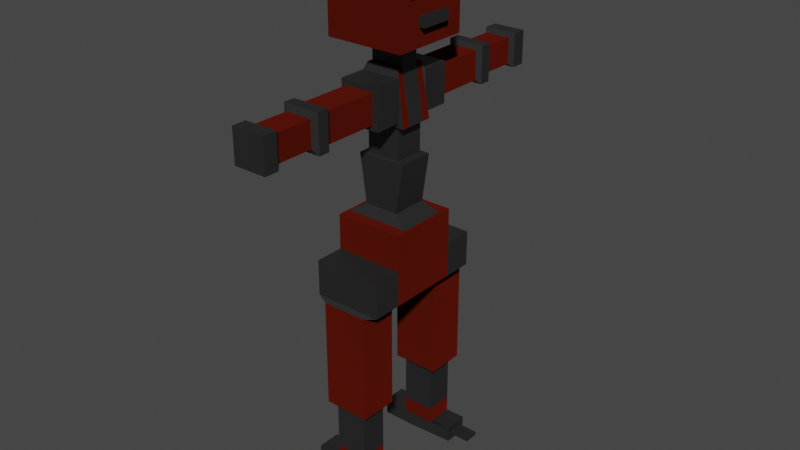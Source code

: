 # Source: robot.blend  (saved by Blender 3.4.6; exported with 4.5.12 LTS)
import bpy
from mathutils import Matrix  # noqa: F401  (used for matrix-valued properties, if any)

bpy.ops.wm.read_factory_settings(use_empty=True)
scene = bpy.context.scene
scene.name = 'Scene'

# ---- collections
col_collection = bpy.data.collections.new('Collection'); scene.collection.children.link(col_collection)

# ---- images (referenced by path relative to the original .blend; pixels are not part of the script)
import os
ASSET_DIR = os.environ.get("B2B_ASSET_DIR", "")  # directory of the original .blend (textures are referenced by path, not embedded)
HERE = os.path.dirname(os.path.abspath(__file__))  # packed textures are extracted next to this script under _unpacked/

def load_image(name, relpath, width, height, colorspace="sRGB"):
    """Load a texture the original file referenced (path relative to the .blend, or extracted next to this script)."""
    p = next((c for c in (os.path.join(HERE, relpath), os.path.join(ASSET_DIR, relpath)) if relpath and os.path.exists(c)), "")
    if p:
        img = bpy.data.images.load(p, check_existing=True)
        img.name = name
    else:  # same state as the original file: an image datablock whose file is absent (Cycles renders it pink)
        img = bpy.data.images.new(name, width, height)
        img.source = "FILE"
        img.filepath = "//" + (relpath or name)
    img.colorspace_settings.name = colorspace
    return img
img_tex_r = load_image('tex_r', 'tex_r.png', 1024, 1024, 'sRGB')

# ---- materials (node trees are filled in below, after node groups)
mat_material_001 = bpy.data.materials.new('Material.001')
mat_material_002 = bpy.data.materials.new('Material.002')

# ---- material node trees
mat_material_001.use_nodes = True; mat_material_001.node_tree.nodes.clear()
_N = mat_material_001.node_tree.nodes; _L = mat_material_001.node_tree.links
n0 = _N.new('ShaderNodeBsdfPrincipled'); n0.name = 'Principled BSDF'; n0.location = (10, 300)
n0.distribution = 'GGX'
n0.subsurface_method = 'RANDOM_WALK_SKIN'
n0.inputs[0].default_value = (0.0188, 0.0188, 0.0188, 1.0)
n0.inputs[3].default_value = 1.45
n0.inputs[27].default_value = (0.0, 0.0, 0.0, 1.0)
n0.inputs[28].default_value = 1.0
n1 = _N.new('ShaderNodeOutputMaterial'); n1.name = 'Material Output'; n1.location = (300, 300)
n2 = _N.new('ShaderNodeTexImage'); n2.name = 'Image Texture'; n2.location = (-283, 47)
n2.image = img_tex_r
_L.new(n0.outputs[0], n1.inputs[0])
n1.is_active_output = True
mat_material_002.use_nodes = True; mat_material_002.node_tree.nodes.clear()
_N = mat_material_002.node_tree.nodes; _L = mat_material_002.node_tree.links
n0 = _N.new('ShaderNodeOutputMaterial'); n0.name = 'Material Output'; n0.location = (300, 300)
n1 = _N.new('ShaderNodeTexImage'); n1.name = 'Image Texture'; n1.location = (-229, 489)
n1.image = img_tex_r
n2 = _N.new('ShaderNodeBump'); n2.name = 'Bump'; n2.location = (-147, 152)
n2.width = 100
n2.invert = True
n2.inputs[0].default_value = 0.15
n2.inputs[1].default_value = 21.8
n2.inputs[2].default_value = 1.0
n3 = _N.new('ShaderNodeBsdfDiffuse'); n3.name = 'Diffuse BSDF'; n3.location = (70, 238)
n3.inputs[0].default_value = (0.06477, 0.0055, 0.002093, 1.0)
n3.inputs[1].default_value = 1.0
_L.new(n2.outputs[0], n3.inputs[2])
_L.new(n3.outputs[0], n0.inputs[0])
n0.is_active_output = True

# ---- world
world_world = bpy.data.worlds.new('World'); scene.world = world_world
world_world.use_nodes = True; world_world.node_tree.nodes.clear()
_N = world_world.node_tree.nodes; _L = world_world.node_tree.links
n0 = _N.new('ShaderNodeOutputWorld'); n0.name = 'World Output'; n0.location = (300, 300)
n1 = _N.new('ShaderNodeBackground'); n1.name = 'Background'; n1.location = (10, 300)
n1.inputs[0].default_value = (0.05088, 0.05088, 0.05088, 1.0)
_L.new(n1.outputs[0], n0.inputs[0])
n0.is_active_output = True
world_world.color = (0.05088, 0.05088, 0.05088)
world_world.use_sun_shadow = False
world_world.sun_shadow_jitter_overblur = 0.0

# ---- meshes
me_cube = bpy.data.meshes.new('Cube')
me_cube.from_pydata([(0.8073, -1.0, 13.44), (0.8073, -1.0, 11.83), (-0.8073, -1.0, 13.44), (-0.8073, -1.0, 11.83), (-0.6745, -0.8605, 13.74), (-1.0, -1.0, 11.63), (1.0, -1.0, 11.63), (0.6745, -0.8605, 13.74), (-0.8073, -2.529, 11.83), (-0.8073, -2.529, 13.44), (0.8073, -2.529, 13.44), (0.8073, -2.529, 11.83), (-1.0, -9.249e-10, 11.63), (0.6745, -4.883e-10, 13.74), (-0.6745, -3.719e-10, 13.74), (1.0, -1.085e-09, 11.63), (-0.5854, -2.529, 12.05), (-0.5854, -2.529, 13.22), (0.5854, -2.529, 13.22), (0.5854, -2.529, 12.05), (-0.5854, -5.522, 12.05), (-0.5854, -5.522, 13.22), (0.5854, -5.522, 13.22), (0.5854, -5.522, 12.05), (-0.7553, -5.748, 11.88), (-0.7553, -5.748, 13.39), (0.7553, -5.748, 13.39), (0.7553, -5.748, 11.88), (-0.7553, -6.385, 11.88), (-0.7553, -6.385, 13.39), (0.7553, -6.385, 13.39), (0.7553, -6.385, 11.88), (-0.5269, -6.554, 12.11), (-0.5269, -6.554, 13.16), (0.5269, -6.554, 13.16), (0.5269, -6.554, 12.11), (-0.5269, -8.559, 12.11), (-0.5269, -8.559, 13.16), (0.5269, -8.559, 13.16), (0.5269, -8.559, 12.11), (-0.6812, -8.815, 11.95), (-0.6812, -8.815, 13.31), (0.6812, -8.815, 13.31), (0.6812, -8.815, 11.95), (-0.6812, -9.613, 11.95), (-0.6812, -9.613, 13.31), (0.6812, -9.613, 13.31), (0.6812, -9.613, 11.95), (-0.6853, -6.484e-10, 11.59), (-0.6853, -0.8426, 11.59), (0.6853, -0.8426, 11.59), (0.6853, -7.648e-10, 11.59), (-0.6853, -8.376e-10, 10.33), (-0.6853, -0.8426, 10.33), (0.6853, -0.8426, 10.33), (0.6853, -8.958e-10, 10.33), (-0.9956, -7.211e-10, 10.28), (-0.9956, -1.033, 10.28), (0.9956, -1.033, 10.28), (0.9956, -8.376e-10, 10.28), (-0.7121, 9.377e-11, 8.302), (-0.7121, -1.033, 8.302), (0.6963, -1.033, 8.302), (0.6963, 9.377e-11, 8.302), (-1.332, 3.266e-10, 7.907), (-1.332, -1.355, 7.907), (1.317, -1.355, 7.907), (1.317, 2.186e-08, 7.907), (-1.418, 9.377e-11, 7.907), (-1.418, -2.029, 7.907), (1.403, -2.029, 7.907), (1.403, 2.442e-08, 7.907), (-1.418, 4.27e-08, 5.029), (1.403, 3.153e-08, 5.029), (-1.418, -2.029, 6.468), (1.403, -2.029, 6.468), (1.403, 3.455e-08, 6.468), (-1.418, 3.266e-10, 6.468), (-1.418, -3.685, 5.029), (-1.418, -3.685, 6.468), (1.403, -3.685, 6.468), (-1.418, -2.029, 5.029), (1.403, -2.029, 5.029), (1.403, -3.685, 5.029), (-0.9605, -1.774, 4.919), (0.9447, -1.774, 4.919), (-0.9605, -3.94, 4.919), (0.9447, -3.94, 4.919), (-0.6652, -2.07, 0.4582), (0.6494, -2.07, 0.4582), (-0.6652, -3.645, 0.4582), (0.6494, -3.645, 0.4582), (-0.9605, -1.774, 0.4582), (0.9447, -1.774, 0.4582), (-0.9605, -3.94, 0.4582), (0.9447, -3.94, 0.4582), (-0.6652, -2.07, -1.633), (0.6494, -2.07, -1.633), (-0.6652, -3.645, -1.633), (0.6494, -3.645, -1.633), (-0.5501, -2.185, -2.296), (1.479, -2.591, -2.565), (-0.5501, -3.53, -2.296), (1.479, -3.397, -2.565), (-0.6652, -2.07, -2.296), (0.6494, -2.07, -2.296), (-0.6652, -3.645, -2.296), (0.6494, -3.645, -2.296), (-0.5501, -2.185, -2.986), (1.479, -2.591, -2.716), (-0.5501, -3.53, -2.986), (1.479, -3.397, -2.716), (1.479, -2.321, -2.296), (1.479, -3.667, -2.296), (1.479, -2.321, -2.986), (1.479, -3.667, -2.986), (1.479, -2.56, -2.535), (1.479, -3.428, -2.535), (1.479, -2.56, -2.747), (1.479, -3.428, -2.747), (2.301, -2.591, -2.565), (2.301, -3.397, -2.565), (2.301, -2.591, -2.716), (2.301, -3.397, -2.716), (-1.786, -3.53, -2.296), (-1.786, -2.185, -2.296), (-1.786, -3.53, -2.986), (-1.786, -2.185, -2.986), (-1.0, -0.5, 11.63), (0.6745, -0.5232, 13.74), (-0.6745, -0.5232, 13.74), (1.0, -0.5, 11.63), (-0.6853, -0.4213, 11.59), (0.6853, -0.4213, 11.59), (-0.6853, -0.4213, 10.33), (0.6853, -0.4213, 10.33), (-0.7121, -0.5167, 8.302), (-0.9956, -0.5167, 10.28), (0.9956, -0.5167, 10.28), (-1.332, -0.6777, 7.907), (0.6963, -0.5167, 8.302), (1.317, -0.6777, 7.907), (-1.418, -1.015, 7.907), (1.403, -1.015, 7.907), (-1.418, -1.015, 5.029), (1.403, -1.015, 5.029), (-1.418, -1.015, 6.468), (1.403, -1.015, 6.468), (-0.6745, -0.5232, 14.54), (-0.6745, -6.047e-10, 14.54), (0.6745, -6.047e-10, 14.54), (0.6745, -0.5232, 14.54), (-1.591, -2.198, 14.67), (-1.591, -4.883e-10, 14.67), (1.591, -4.883e-10, 14.67), (1.591, -2.198, 14.67), (-1.591, -2.198, 17.83), (-1.591, -8.376e-10, 17.83), (1.591, -8.376e-10, 17.83), (1.591, -2.198, 17.83), (1.456, -1.809, 17.04), (1.456, -0.9046, 16.66), (1.456, -0.9046, 17.04), (1.836, -0.9046, 16.66), (1.836, -0.9046, 17.04), (1.456, -0.8831, 15.39), (1.456, -0.8831, 15.77), (1.836, -0.8831, 15.39), (1.836, -0.8831, 15.77), (1.456, -4.883e-10, 15.39), (1.456, -1.07e-09, 15.77), (1.836, -4.883e-10, 15.39), (1.836, -1.07e-09, 15.77), (1.836, -1.809, 16.66), (1.456, -1.809, 16.66), (1.836, -1.809, 17.04), (1.456, -0.9116, 16.66), (1.456, -0.9116, 17.04), (1.836, -0.9116, 16.66), (1.836, -0.9116, 17.04), (0.8073, 1.0, 13.44), (0.8073, 1.0, 11.83), (-0.8073, 1.0, 13.44), (-0.8073, 1.0, 11.83), (-0.6745, 0.8605, 13.74), (-1.0, 1.0, 11.63), (1.0, 1.0, 11.63), (0.6745, 0.8605, 13.74), (-0.8073, 2.529, 11.83), (-0.8073, 2.529, 13.44), (0.8073, 2.529, 13.44), (0.8073, 2.529, 11.83), (-0.5854, 2.529, 12.05), (-0.5854, 2.529, 13.22), (0.5854, 2.529, 13.22), (0.5854, 2.529, 12.05), (-0.5854, 5.522, 12.05), (-0.5854, 5.522, 13.22), (0.5854, 5.522, 13.22), (0.5854, 5.522, 12.05), (-0.7553, 5.748, 11.88), (-0.7553, 5.748, 13.39), (0.7553, 5.748, 13.39), (0.7553, 5.748, 11.88), (-0.7553, 6.385, 11.88), (-0.7553, 6.385, 13.39), (0.7553, 6.385, 13.39), (0.7553, 6.385, 11.88), (-0.5269, 6.554, 12.11), (-0.5269, 6.554, 13.16), (0.5269, 6.554, 13.16), (0.5269, 6.554, 12.11), (-0.5269, 8.559, 12.11), (-0.5269, 8.559, 13.16), (0.5269, 8.559, 13.16), (0.5269, 8.559, 12.11), (-0.6812, 8.815, 11.95), (-0.6812, 8.815, 13.31), (0.6812, 8.815, 13.31), (0.6812, 8.815, 11.95), (-0.6812, 9.613, 11.95), (-0.6812, 9.613, 13.31), (0.6812, 9.613, 13.31), (0.6812, 9.613, 11.95), (-0.6853, 0.8426, 11.59), (0.6853, 0.8426, 11.59), (-0.6853, 0.8426, 10.33), (0.6853, 0.8426, 10.33), (-0.9956, 1.033, 10.28), (0.9956, 1.033, 10.28), (-0.7121, 1.033, 8.302), (0.6963, 1.033, 8.302), (-1.332, 1.355, 7.907), (1.317, 1.355, 7.907), (-1.418, 2.029, 7.907), (1.403, 2.029, 7.907), (-1.418, 2.029, 6.468), (1.403, 2.029, 6.468), (-1.418, 3.685, 5.029), (-1.418, 3.685, 6.468), (1.403, 3.685, 6.468), (-1.418, 2.029, 5.029), (1.403, 2.029, 5.029), (1.403, 3.685, 5.029), (-0.9605, 1.774, 4.919), (0.9447, 1.774, 4.919), (-0.9605, 3.94, 4.919), (0.9447, 3.94, 4.919), (-0.6652, 2.07, 0.4582), (0.6494, 2.07, 0.4582), (-0.6652, 3.645, 0.4582), (0.6494, 3.645, 0.4582), (-0.9605, 1.774, 0.4582), (0.9447, 1.774, 0.4582), (-0.9605, 3.94, 0.4582), (0.9447, 3.94, 0.4582), (-0.6652, 2.07, -1.633), (0.6494, 2.07, -1.633), (-0.6652, 3.645, -1.633), (0.6494, 3.645, -1.633), (-0.5501, 2.185, -2.296), (1.479, 2.591, -2.565), (-0.5501, 3.53, -2.296), (1.479, 3.397, -2.565), (-0.6652, 2.07, -2.296), (0.6494, 2.07, -2.296), (-0.6652, 3.645, -2.296), (0.6494, 3.645, -2.296), (-0.5501, 2.185, -2.986), (1.479, 2.591, -2.716), (-0.5501, 3.53, -2.986), (1.479, 3.397, -2.716), (1.479, 2.321, -2.296), (1.479, 3.667, -2.296), (1.479, 2.321, -2.986), (1.479, 3.667, -2.986), (1.479, 2.56, -2.535), (1.479, 3.428, -2.535), (1.479, 2.56, -2.747), (1.479, 3.428, -2.747), (2.301, 2.591, -2.565), (2.301, 3.397, -2.565), (2.301, 2.591, -2.716), (2.301, 3.397, -2.716), (-1.786, 3.53, -2.296), (-1.786, 2.185, -2.296), (-1.786, 3.53, -2.986), (-1.786, 2.185, -2.986), (-1.0, 0.5, 11.63), (0.6745, 0.5232, 13.74), (-0.6745, 0.5232, 13.74), (1.0, 0.5, 11.63), (-0.6853, 0.4213, 11.59), (0.6853, 0.4213, 11.59), (-0.6853, 0.4213, 10.33), (0.6853, 0.4213, 10.33), (-0.7121, 0.5167, 8.302), (-0.9956, 0.5167, 10.28), (0.9956, 0.5167, 10.28), (-1.332, 0.6777, 7.907), (0.6963, 0.5167, 8.302), (1.317, 0.6777, 7.907), (-1.418, 1.015, 7.907), (1.403, 1.015, 7.907), (-1.418, 1.015, 5.029), (1.403, 1.015, 5.029), (-1.418, 1.015, 6.468), (1.403, 1.015, 6.468), (-0.6745, 0.5232, 14.54), (0.6745, 0.5232, 14.54), (-1.591, 2.198, 14.67), (1.591, 2.198, 14.67), (-1.591, 2.198, 17.83), (1.591, 2.198, 17.83), (1.456, 1.809, 17.04), (1.456, 0.9046, 16.66), (1.456, 0.9046, 17.04), (1.836, 0.9046, 16.66), (1.836, 0.9046, 17.04), (1.456, 0.8831, 15.39), (1.456, 0.8831, 15.77), (1.836, 0.8831, 15.39), (1.836, 0.8831, 15.77), (1.836, 1.809, 16.66), (1.456, 1.809, 16.66), (1.836, 1.809, 17.04), (1.456, 0.9116, 16.66), (1.456, 0.9116, 17.04), (1.836, 0.9116, 16.66), (1.836, 0.9116, 17.04)], [], [(129, 130, 4, 7), (3, 1, 11, 8), (131, 6, 50, 133), (131, 129, 7, 6), (3, 2, 4, 5), (0, 1, 6, 7), (2, 0, 7, 4), (1, 3, 5, 6), (8, 11, 19, 16), (1, 0, 10, 11), (0, 2, 9, 10), (2, 3, 8, 9), (128, 130, 14, 12), (18, 17, 21, 22), (11, 10, 18, 19), (10, 9, 17, 18), (9, 8, 16, 17), (22, 21, 25, 26), (17, 16, 20, 21), (16, 19, 23, 20), (19, 18, 22, 23), (24, 27, 31, 28), (21, 20, 24, 25), (20, 23, 27, 24), (23, 22, 26, 27), (31, 30, 34, 35), (27, 26, 30, 31), (26, 25, 29, 30), (25, 24, 28, 29), (34, 33, 37, 38), (30, 29, 33, 34), (29, 28, 32, 33), (28, 31, 35, 32), (38, 37, 41, 42), (33, 32, 36, 37), (32, 35, 39, 36), (35, 34, 38, 39), (40, 43, 47, 44), (37, 36, 40, 41), (36, 39, 43, 40), (39, 38, 42, 43), (47, 46, 45, 44), (43, 42, 46, 47), (42, 41, 45, 46), (41, 40, 44, 45), (50, 49, 53, 54), (128, 12, 48, 132), (6, 5, 49, 50), (135, 54, 58, 138), (133, 50, 54, 135), (132, 48, 52, 134), (138, 58, 62, 140), (134, 52, 56, 137), (54, 53, 57, 58), (62, 61, 65, 66), (137, 56, 60, 136), (58, 57, 61, 62), (66, 65, 69, 70), (140, 62, 66, 141), (136, 60, 64, 139), (141, 66, 70, 143), (139, 64, 68, 142), (144, 145, 82, 81), (147, 75, 82, 145), (146, 77, 72, 144), (142, 68, 77, 146), (143, 70, 75, 147), (70, 69, 74, 75), (80, 79, 78, 83), (82, 75, 80, 83), (74, 81, 78, 79), (75, 74, 79, 80), (78, 81, 84, 86), (86, 84, 92, 94), (83, 78, 86, 87), (82, 83, 87, 85), (81, 82, 85, 84), (90, 88, 96, 98), (87, 86, 94, 95), (85, 87, 95, 93), (84, 85, 93, 92), (89, 88, 92, 93), (90, 91, 95, 94), (91, 89, 93, 95), (88, 90, 94, 92), (97, 99, 107, 105), (91, 90, 98, 99), (89, 91, 99, 97), (88, 89, 97, 96), (103, 111, 123, 121), (96, 97, 105, 104), (98, 96, 104, 106), (99, 98, 106, 107), (112, 100, 104, 105), (102, 113, 107, 106), (113, 112, 105, 107), (100, 102, 106, 104), (108, 114, 115, 110), (100, 112, 114, 108), (102, 100, 125, 124), (113, 102, 110, 115), (117, 116, 112, 113), (118, 119, 115, 114), (119, 117, 113, 115), (116, 118, 114, 112), (103, 101, 116, 117), (109, 111, 119, 118), (111, 103, 117, 119), (101, 109, 118, 116), (120, 121, 123, 122), (101, 103, 121, 120), (109, 101, 120, 122), (111, 109, 122, 123), (124, 125, 127, 126), (100, 108, 127, 125), (110, 102, 124, 126), (108, 110, 126, 127), (71, 143, 147, 76), (69, 142, 146, 74), (74, 146, 144, 81), (76, 147, 145, 73), (72, 73, 145, 144), (65, 139, 142, 69), (67, 141, 143, 71), (61, 136, 139, 65), (63, 140, 141, 67), (57, 137, 136, 61), (53, 134, 137, 57), (59, 138, 140, 63), (49, 132, 134, 53), (51, 133, 135, 55), (55, 135, 138, 59), (5, 128, 132, 49), (5, 4, 130, 128), (15, 13, 129, 131), (15, 131, 133, 51), (130, 129, 151, 148), (148, 151, 155, 152), (14, 130, 148, 149), (129, 13, 150, 151), (152, 155, 159, 156), (151, 150, 154, 155), (149, 148, 152, 153), (158, 157, 156, 159), (155, 154, 158, 159), (153, 152, 156, 157), (163, 164, 175, 173), (173, 175, 160, 174), (161, 163, 173, 174), (164, 162, 160, 175), (174, 160, 162, 161), (171, 172, 168, 167), (167, 168, 166, 165), (169, 171, 167, 165), (172, 170, 166, 168), (165, 166, 170, 169), (178, 179, 177, 176), (289, 187, 184, 290), (183, 188, 191, 181), (291, 293, 225, 186), (291, 186, 187, 289), (183, 185, 184, 182), (180, 187, 186, 181), (182, 184, 187, 180), (181, 186, 185, 183), (188, 192, 195, 191), (181, 191, 190, 180), (180, 190, 189, 182), (182, 189, 188, 183), (288, 12, 14, 290), (194, 198, 197, 193), (191, 195, 194, 190), (190, 194, 193, 189), (189, 193, 192, 188), (198, 202, 201, 197), (193, 197, 196, 192), (192, 196, 199, 195), (195, 199, 198, 194), (200, 204, 207, 203), (197, 201, 200, 196), (196, 200, 203, 199), (199, 203, 202, 198), (207, 211, 210, 206), (203, 207, 206, 202), (202, 206, 205, 201), (201, 205, 204, 200), (210, 214, 213, 209), (206, 210, 209, 205), (205, 209, 208, 204), (204, 208, 211, 207), (214, 218, 217, 213), (209, 213, 212, 208), (208, 212, 215, 211), (211, 215, 214, 210), (216, 220, 223, 219), (213, 217, 216, 212), (212, 216, 219, 215), (215, 219, 218, 214), (223, 220, 221, 222), (219, 223, 222, 218), (218, 222, 221, 217), (217, 221, 220, 216), (225, 227, 226, 224), (288, 292, 48, 12), (186, 225, 224, 185), (295, 298, 229, 227), (293, 295, 227, 225), (292, 294, 52, 48), (298, 300, 231, 229), (294, 297, 56, 52), (227, 229, 228, 226), (231, 233, 232, 230), (297, 296, 60, 56), (229, 231, 230, 228), (233, 235, 234, 232), (300, 301, 233, 231), (296, 299, 64, 60), (301, 303, 235, 233), (299, 302, 68, 64), (304, 241, 242, 305), (307, 305, 242, 237), (306, 304, 72, 77), (302, 306, 77, 68), (303, 307, 237, 235), (235, 237, 236, 234), (240, 243, 238, 239), (242, 243, 240, 237), (236, 239, 238, 241), (237, 240, 239, 236), (238, 246, 244, 241), (246, 254, 252, 244), (243, 247, 246, 238), (242, 245, 247, 243), (241, 244, 245, 242), (250, 258, 256, 248), (247, 255, 254, 246), (245, 253, 255, 247), (244, 252, 253, 245), (249, 253, 252, 248), (250, 254, 255, 251), (251, 255, 253, 249), (248, 252, 254, 250), (257, 265, 267, 259), (251, 259, 258, 250), (249, 257, 259, 251), (248, 256, 257, 249), (263, 281, 283, 271), (256, 264, 265, 257), (258, 266, 264, 256), (259, 267, 266, 258), (272, 265, 264, 260), (262, 266, 267, 273), (273, 267, 265, 272), (260, 264, 266, 262), (268, 270, 275, 274), (260, 268, 274, 272), (262, 284, 285, 260), (273, 275, 270, 262), (277, 273, 272, 276), (278, 274, 275, 279), (279, 275, 273, 277), (276, 272, 274, 278), (263, 277, 276, 261), (269, 278, 279, 271), (271, 279, 277, 263), (261, 276, 278, 269), (280, 282, 283, 281), (261, 280, 281, 263), (269, 282, 280, 261), (271, 283, 282, 269), (284, 286, 287, 285), (260, 285, 287, 268), (270, 286, 284, 262), (268, 287, 286, 270), (71, 76, 307, 303), (234, 236, 306, 302), (236, 241, 304, 306), (76, 73, 305, 307), (72, 304, 305, 73), (232, 234, 302, 299), (67, 71, 303, 301), (230, 232, 299, 296), (63, 67, 301, 300), (228, 230, 296, 297), (226, 228, 297, 294), (59, 63, 300, 298), (224, 226, 294, 292), (51, 55, 295, 293), (55, 59, 298, 295), (185, 224, 292, 288), (185, 288, 290, 184), (15, 291, 289, 13), (15, 51, 293, 291), (290, 308, 309, 289), (308, 310, 311, 309), (14, 149, 308, 290), (289, 309, 150, 13), (310, 312, 313, 311), (309, 311, 154, 150), (149, 153, 310, 308), (158, 313, 312, 157), (311, 313, 158, 154), (153, 157, 312, 310), (317, 323, 325, 318), (323, 324, 314, 325), (315, 324, 323, 317), (318, 325, 314, 316), (324, 315, 316, 314), (171, 321, 322, 172), (321, 319, 320, 322), (169, 319, 321, 171), (172, 322, 320, 170), (319, 169, 170, 320), (328, 326, 327, 329)])
me_cube.polygons.foreach_set('material_index', [1, 0, 1, 1, 0, 0, 0, 0, 0, 0, 0, 0, 0, 1, 0, 0, 0, 0, 1, 1, 1, 0, 0, 0, 0, 0, 0, 0, 0, 1, 0, 0, 0, 0, 1, 1, 1, 0, 0, 0, 0, 0, 0, 0, 0, 0, 1, 0, 0, 0, 0, 0, 0, 0, 0, 0, 0, 1, 0, 0, 1, 1, 1, 1, 1, 1, 1, 1, 0, 0, 0, 0, 0, 1, 0, 0, 0, 0, 1, 1, 1, 1, 1, 1, 1, 1, 0, 0, 0, 0, 1, 1, 1, 0, 0, 0, 0, 0, 0, 0, 0, 0, 0, 0, 0, 0, 0, 0, 0, 0, 0, 0, 0, 0, 0, 0, 0, 1, 1, 1, 1, 1, 1, 1, 0, 0, 0, 0, 0, 0, 0, 0, 1, 1, 0, 1, 0, 1, 0, 0, 1, 1, 1, 1, 1, 1, 0, 0, 0, 0, 0, 0, 0, 0, 0, 0, 0, 1, 0, 1, 1, 0, 0, 0, 0, 0, 0, 0, 0, 0, 1, 0, 0, 0, 0, 1, 1, 1, 0, 0, 0, 0, 0, 0, 0, 0, 1, 0, 0, 0, 0, 1, 1, 1, 0, 0, 0, 0, 0, 0, 0, 0, 0, 1, 0, 0, 0, 0, 0, 0, 0, 0, 0, 0, 1, 0, 0, 1, 1, 1, 1, 1, 1, 1, 1, 0, 0, 0, 0, 0, 1, 0, 0, 0, 0, 1, 1, 1, 1, 1, 1, 1, 1, 0, 0, 0, 0, 1, 1, 1, 0, 0, 0, 0, 0, 0, 0, 0, 0, 0, 0, 0, 0, 0, 0, 0, 0, 0, 0, 0, 0, 0, 0, 0, 1, 1, 1, 1, 1, 1, 1, 0, 0, 0, 0, 0, 0, 0, 0, 1, 1, 0, 1, 0, 1, 0, 0, 1, 1, 1, 1, 1, 1, 0, 0, 0, 0, 0, 0, 0, 0, 0, 0, 0])
_uv = me_cube.uv_layers.new(name='UVMap')
_uv.uv.foreach_set('vector', [0.9849, 0.1053, 0.9849, 0.1521, 0.9732, 0.1521, 0.9732, 0.1053, 0.8592, 0.8983, 0.8592, 0.9543, 0.8062, 0.9543, 0.8062, 0.8983, 0.9383, 0.7381, 0.9383, 0.7555, 0.9274, 0.75, 0.9274, 0.7354, 0.2384, 0.3037, 0.3116, 0.3045, 0.3116, 0.3162, 0.2384, 0.3211, 0.2451, 0.06077, 0.3011, 0.06077, 0.3116, 0.06561, 0.2384, 0.06077, 0.3011, 0.3211, 0.2451, 0.3211, 0.2384, 0.3211, 0.3116, 0.3162, 0.9537, 0.7421, 0.9537, 0.6861, 0.9643, 0.6907, 0.9643, 0.7375, 0.1122, 0.5795, 0.1122, 0.6355, 0.1055, 0.6422, 0.1055, 0.5728, 0.9356, 0.1187, 0.9356, 0.1747, 0.9279, 0.167, 0.9279, 0.1264, 0.2451, 0.3211, 0.3011, 0.3211, 0.3011, 0.3741, 0.2451, 0.3741, 0.2914, 0.9056, 0.2914, 0.9616, 0.2384, 0.9616, 0.2384, 0.9056, 0.3011, 0.06077, 0.2451, 0.06077, 0.2451, 0.007728, 0.3011, 0.007728, 0.2384, 0.07811, 0.3116, 0.07731, 0.3116, 0.09546, 0.2384, 0.09546, 0.6395, 0.6706, 0.5989, 0.6706, 0.5989, 0.5668, 0.6395, 0.5668, 0.9356, 0.1747, 0.8796, 0.1747, 0.8873, 0.167, 0.9279, 0.167, 0.8796, 0.1747, 0.8796, 0.1187, 0.8873, 0.1264, 0.8873, 0.167, 0.8796, 0.1187, 0.9356, 0.1187, 0.9279, 0.1264, 0.8873, 0.1264, 0.6395, 0.5668, 0.5989, 0.5668, 0.593, 0.559, 0.6454, 0.559, 0.7355, 0.1964, 0.7761, 0.1964, 0.7761, 0.3003, 0.7355, 0.3003, 0.7211, 0.5004, 0.6805, 0.5004, 0.6805, 0.3966, 0.7211, 0.3966, 0.1395, 0.6193, 0.1801, 0.6193, 0.1801, 0.7232, 0.1395, 0.7232, 0.727, 0.3888, 0.6746, 0.3888, 0.6746, 0.3667, 0.727, 0.3667, 0.7355, 0.3003, 0.7761, 0.3003, 0.7821, 0.3081, 0.7296, 0.3081, 0.7211, 0.3966, 0.6805, 0.3966, 0.6746, 0.3888, 0.727, 0.3888, 0.1395, 0.7232, 0.1801, 0.7232, 0.186, 0.731, 0.1336, 0.731, 0.7183, 0.9628, 0.6659, 0.9628, 0.6739, 0.9549, 0.7105, 0.9549, 0.1336, 0.731, 0.186, 0.731, 0.186, 0.7531, 0.1336, 0.7531, 0.6454, 0.559, 0.593, 0.559, 0.593, 0.5369, 0.6454, 0.5369, 0.7296, 0.3081, 0.7821, 0.3081, 0.7821, 0.3302, 0.7296, 0.3302, 0.802, 0.5369, 0.8385, 0.5369, 0.8385, 0.6064, 0.802, 0.6064, 0.6659, 0.9628, 0.6659, 0.9104, 0.6739, 0.9184, 0.6739, 0.9549, 0.6659, 0.9104, 0.7183, 0.9104, 0.7105, 0.9184, 0.6739, 0.9184, 0.7183, 0.9104, 0.7183, 0.9628, 0.7105, 0.9549, 0.7105, 0.9184, 0.802, 0.6064, 0.8385, 0.6064, 0.8439, 0.6153, 0.7966, 0.6153, 0.2437, 0.784, 0.2803, 0.784, 0.2803, 0.8536, 0.2437, 0.8536, 0.7595, 0.007728, 0.796, 0.007728, 0.796, 0.07729, 0.7595, 0.07729, 0.8117, 0.3667, 0.8483, 0.3667, 0.8483, 0.4362, 0.8117, 0.4362, 0.7541, 0.08615, 0.8014, 0.08615, 0.8014, 0.1139, 0.7541, 0.1139, 0.2437, 0.8536, 0.2803, 0.8536, 0.2856, 0.8624, 0.2384, 0.8624, 0.7595, 0.07729, 0.796, 0.07729, 0.8014, 0.08615, 0.7541, 0.08615, 0.8117, 0.4362, 0.8483, 0.4362, 0.8536, 0.4451, 0.8063, 0.4451, 0.4797, 0.1336, 0.527, 0.1336, 0.527, 0.1809, 0.4797, 0.1809, 0.8063, 0.4451, 0.8536, 0.4451, 0.8536, 0.4728, 0.8063, 0.4728, 0.7966, 0.6153, 0.8439, 0.6153, 0.8439, 0.643, 0.7966, 0.643, 0.2384, 0.8624, 0.2856, 0.8624, 0.2856, 0.8901, 0.2384, 0.8901, 0.9315, 0.9187, 0.9315, 0.9662, 0.8877, 0.9662, 0.8877, 0.9187, 0.8689, 0.7381, 0.8689, 0.7208, 0.8798, 0.7208, 0.8798, 0.7354, 0.9383, 0.7555, 0.8689, 0.7555, 0.8798, 0.75, 0.9274, 0.75, 0.3655, 0.8663, 0.3655, 0.8809, 0.3547, 0.8876, 0.3547, 0.8696, 0.07434, 0.8309, 0.07434, 0.8162, 0.1181, 0.8162, 0.1181, 0.8309, 0.593, 0.9566, 0.593, 0.942, 0.6368, 0.942, 0.6368, 0.9566, 0.8594, 0.5548, 0.8594, 0.5369, 0.9278, 0.5369, 0.9278, 0.5548, 0.413, 0.8663, 0.413, 0.8517, 0.4238, 0.8517, 0.4238, 0.8696, 0.3655, 0.8809, 0.413, 0.8809, 0.4238, 0.8876, 0.3547, 0.8876, 0.07618, 0.6432, 0.07618, 0.5943, 0.09005, 0.5728, 0.09005, 0.6647, 0.8602, 0.2502, 0.8602, 0.2323, 0.9287, 0.2323, 0.9287, 0.2502, 0.007728, 0.6535, 0.007728, 0.5845, 0.07618, 0.5943, 0.07618, 0.6432, 0.4827, 0.4841, 0.5746, 0.4841, 0.5776, 0.5075, 0.4797, 0.5075, 0.5042, 0.455, 0.5042, 0.4729, 0.4827, 0.4841, 0.4827, 0.4606, 0.5531, 0.455, 0.5531, 0.4371, 0.5746, 0.4371, 0.5746, 0.4606, 0.4827, 0.4606, 0.4827, 0.4841, 0.4797, 0.5075, 0.4797, 0.4723, 0.5746, 0.4606, 0.5746, 0.4371, 0.5776, 0.4371, 0.5776, 0.4723, 0.2384, 0.4952, 0.3362, 0.4952, 0.3362, 0.5304, 0.2384, 0.5304, 0.05766, 0.1708, 0.05766, 0.206, 0.007728, 0.206, 0.007728, 0.1708, 0.173, 0.1004, 0.173, 0.1356, 0.123, 0.1356, 0.123, 0.1004, 0.2229, 0.1004, 0.2229, 0.1356, 0.173, 0.1356, 0.173, 0.1004, 0.1076, 0.1708, 0.1076, 0.206, 0.05766, 0.206, 0.05766, 0.1708, 0.593, 0.8973, 0.593, 0.7994, 0.643, 0.7994, 0.643, 0.8973, 0.6659, 0.895, 0.6659, 0.7971, 0.7159, 0.7971, 0.7159, 0.895, 0.007728, 0.206, 0.05766, 0.206, 0.05766, 0.2635, 0.007728, 0.2635, 0.173, 0.06518, 0.123, 0.06518, 0.123, 0.007728, 0.173, 0.007728, 0.6505, 0.6861, 0.6505, 0.784, 0.593, 0.784, 0.593, 0.6861, 0.5613, 0.5892, 0.5613, 0.5318, 0.5771, 0.5229, 0.5771, 0.5981, 0.6463, 0.3512, 0.5712, 0.3512, 0.5712, 0.1964, 0.6463, 0.1964, 0.4514, 0.89, 0.4514, 0.7922, 0.4602, 0.808, 0.4602, 0.8741, 0.2015, 0.6856, 0.2015, 0.6282, 0.2173, 0.6193, 0.2173, 0.6945, 0.3222, 0.9507, 0.3222, 0.8528, 0.331, 0.8687, 0.331, 0.9348, 0.4094, 0.8004, 0.3547, 0.8004, 0.3547, 0.7278, 0.4094, 0.7278, 0.5458, 0.6777, 0.4797, 0.6777, 0.4797, 0.5229, 0.5458, 0.5229, 0.2087, 0.4337, 0.1336, 0.4337, 0.1336, 0.2789, 0.2087, 0.2789, 0.4208, 0.6894, 0.3547, 0.6894, 0.3547, 0.5347, 0.4208, 0.5347, 0.5356, 0.8144, 0.4899, 0.8144, 0.4797, 0.8041, 0.5458, 0.8041, 0.4899, 0.869, 0.5356, 0.869, 0.5458, 0.8793, 0.4797, 0.8793, 0.5356, 0.869, 0.5356, 0.8144, 0.5458, 0.8041, 0.5458, 0.8793, 0.4899, 0.8144, 0.4899, 0.869, 0.4797, 0.8793, 0.4797, 0.8041, 0.5344, 0.7161, 0.4797, 0.7161, 0.4797, 0.6931, 0.5344, 0.6931, 0.9333, 0.9032, 0.8877, 0.9032, 0.8877, 0.8307, 0.9333, 0.8307, 0.5344, 0.7887, 0.4797, 0.7887, 0.4797, 0.7161, 0.5344, 0.7161, 0.9252, 0.1033, 0.8796, 0.1033, 0.8796, 0.03071, 0.9252, 0.03071, 0.9798, 0.6861, 0.985, 0.6861, 0.985, 0.7146, 0.9798, 0.7146, 0.9252, 0.03071, 0.8796, 0.03071, 0.8796, 0.007728, 0.9252, 0.007728, 0.4094, 0.7278, 0.3547, 0.7278, 0.3547, 0.7049, 0.4094, 0.7049, 0.9333, 0.8307, 0.8877, 0.8307, 0.8877, 0.8077, 0.9333, 0.8077, 0.5264, 0.9691, 0.5311, 0.8987, 0.5351, 0.8947, 0.5351, 0.9403, 0.4844, 0.8987, 0.4797, 0.9691, 0.4804, 0.9403, 0.4804, 0.8947, 0.1181, 0.8902, 0.1181, 0.9368, 0.08934, 0.9456, 0.08934, 0.8909, 0.5311, 0.8987, 0.4844, 0.8987, 0.4804, 0.8947, 0.5351, 0.8947, 0.7425, 0.4392, 0.7442, 0.3686, 0.7909, 0.3667, 0.7891, 0.4372, 0.4602, 0.5775, 0.4602, 0.648, 0.4363, 0.6479, 0.4363, 0.5775, 0.9317, 0.3303, 0.9317, 0.2836, 0.9746, 0.2836, 0.9746, 0.3303, 0.08066, 0.7934, 0.08063, 0.723, 0.1046, 0.723, 0.1046, 0.7934, 0.2046, 0.8363, 0.2046, 0.8664, 0.1963, 0.8747, 0.1963, 0.828, 0.212, 0.8664, 0.212, 0.8363, 0.2202, 0.828, 0.2202, 0.8747, 0.212, 0.8363, 0.2046, 0.8363, 0.1963, 0.828, 0.2202, 0.828, 0.2046, 0.8664, 0.212, 0.8664, 0.2202, 0.8747, 0.1963, 0.8747, 0.2057, 0.8374, 0.2057, 0.8654, 0.2046, 0.8664, 0.2046, 0.8363, 0.2109, 0.8654, 0.2109, 0.8374, 0.212, 0.8363, 0.212, 0.8664, 0.2109, 0.8374, 0.2057, 0.8374, 0.2046, 0.8363, 0.212, 0.8363, 0.2057, 0.8654, 0.2109, 0.8654, 0.212, 0.8664, 0.2046, 0.8664, 0.9826, 0.6522, 0.9826, 0.6243, 0.9879, 0.6243, 0.9879, 0.6522, 0.8873, 0.6525, 0.8594, 0.6525, 0.8594, 0.624, 0.8873, 0.624, 0.9879, 0.5654, 0.9826, 0.5654, 0.9826, 0.5369, 0.9879, 0.5369, 0.8063, 0.4882, 0.8343, 0.4882, 0.8343, 0.5168, 0.8063, 0.5168, 0.9432, 0.6457, 0.9432, 0.599, 0.9672, 0.599, 0.9672, 0.6457, 0.4602, 0.5775, 0.4363, 0.5775, 0.4363, 0.5347, 0.4602, 0.5347, 0.1046, 0.723, 0.08063, 0.723, 0.08066, 0.6801, 0.1046, 0.6801, 0.7425, 0.4392, 0.7891, 0.4372, 0.7909, 0.48, 0.7442, 0.482, 0.1076, 0.1356, 0.1076, 0.1708, 0.05766, 0.1708, 0.05766, 0.1356, 0.2229, 0.06518, 0.2229, 0.1004, 0.173, 0.1004, 0.173, 0.06518, 0.173, 0.06518, 0.173, 0.1004, 0.123, 0.1004, 0.123, 0.06518, 0.05766, 0.1356, 0.05766, 0.1708, 0.007728, 0.1708, 0.007728, 0.1356, 0.2384, 0.46, 0.3362, 0.46, 0.3362, 0.4952, 0.2384, 0.4952, 0.5746, 0.4841, 0.5746, 0.4606, 0.5776, 0.4723, 0.5776, 0.5075, 0.4827, 0.4371, 0.4827, 0.4606, 0.4797, 0.4723, 0.4797, 0.4371, 0.5531, 0.4729, 0.5531, 0.455, 0.5746, 0.4606, 0.5746, 0.4841, 0.5042, 0.4371, 0.5042, 0.455, 0.4827, 0.4606, 0.4827, 0.4371, 0.8602, 0.2682, 0.8602, 0.2502, 0.9287, 0.2502, 0.9287, 0.2682, 0.413, 0.8809, 0.413, 0.8663, 0.4238, 0.8696, 0.4238, 0.8876, 0.8594, 0.5727, 0.8594, 0.5548, 0.9278, 0.5548, 0.9278, 0.5727, 0.593, 0.9712, 0.593, 0.9566, 0.6368, 0.9566, 0.6368, 0.9712, 0.07434, 0.8455, 0.07434, 0.8309, 0.1181, 0.8309, 0.1181, 0.8455, 0.3655, 0.8517, 0.3655, 0.8663, 0.3547, 0.8696, 0.3547, 0.8517, 0.8689, 0.7555, 0.8689, 0.7381, 0.8798, 0.7354, 0.8798, 0.75, 0.2384, 0.06077, 0.3116, 0.06561, 0.3116, 0.07731, 0.2384, 0.07811, 0.2384, 0.2864, 0.3116, 0.2864, 0.3116, 0.3045, 0.2384, 0.3037, 0.9383, 0.7208, 0.9383, 0.7381, 0.9274, 0.7354, 0.9274, 0.7208, 0.4602, 0.9055, 0.4602, 0.9523, 0.4326, 0.9523, 0.4326, 0.9055, 0.03953, 0.3733, 0.08633, 0.3733, 0.1181, 0.4315, 0.007728, 0.4315, 0.3116, 0.09546, 0.3116, 0.07731, 0.3393, 0.07731, 0.3393, 0.09546, 0.3116, 0.3045, 0.3116, 0.2864, 0.3393, 0.2864, 0.3393, 0.3045, 0.5892, 0.007728, 0.5892, 0.1181, 0.4797, 0.1181, 0.4797, 0.007728, 0.08633, 0.3733, 0.08633, 0.3552, 0.1181, 0.3552, 0.1181, 0.4315, 0.03953, 0.3552, 0.03953, 0.3733, 0.007728, 0.4315, 0.007728, 0.3552, 0.3547, 0.2749, 0.4651, 0.2749, 0.4651, 0.3512, 0.3547, 0.3512, 0.4643, 0.007728, 0.4643, 0.084, 0.3547, 0.084, 0.3547, 0.007728, 0.4642, 0.4429, 0.4642, 0.5192, 0.3547, 0.5192, 0.3547, 0.4429, 0.9669, 0.789, 0.9537, 0.789, 0.9537, 0.7576, 0.9669, 0.7576, 0.8821, 0.7841, 0.8689, 0.7841, 0.8689, 0.7709, 0.8821, 0.7709, 0.9218, 0.4882, 0.935, 0.4882, 0.935, 0.5196, 0.9218, 0.5196, 0.8932, 0.4882, 0.9064, 0.4882, 0.9064, 0.5196, 0.8932, 0.5196, 0.9923, 0.5196, 0.9791, 0.5196, 0.9791, 0.4882, 0.9923, 0.4882, 0.962, 0.8383, 0.9488, 0.8383, 0.9488, 0.8077, 0.962, 0.8077, 0.6994, 0.1702, 0.6863, 0.1702, 0.6863, 0.157, 0.6994, 0.157, 0.9441, 0.2271, 0.9573, 0.2271, 0.9573, 0.2577, 0.9441, 0.2577, 0.2044, 0.9208, 0.2176, 0.9208, 0.2176, 0.9514, 0.2044, 0.9514, 0.9488, 0.8844, 0.962, 0.8844, 0.962, 0.9151, 0.9488, 0.9151, 0.7556, 0.5106, 0.7425, 0.5106, 0.7425, 0.4974, 0.7556, 0.4974, 0.9774, 0.8077, 0.9891, 0.8077, 0.9891, 0.8545, 0.9774, 0.8545, 0.007728, 0.9068, 0.06077, 0.9068, 0.06077, 0.9628, 0.007728, 0.9628, 0.9383, 0.7034, 0.9274, 0.7062, 0.9274, 0.6916, 0.9383, 0.6861, 0.2384, 0.269, 0.2384, 0.2517, 0.3116, 0.2565, 0.3116, 0.2682, 0.2451, 0.1302, 0.2384, 0.1302, 0.3116, 0.1253, 0.3011, 0.1302, 0.3011, 0.2517, 0.3116, 0.2565, 0.2384, 0.2517, 0.2451, 0.2517, 0.9727, 0.1964, 0.9833, 0.2011, 0.9833, 0.2479, 0.9727, 0.2525, 0.9577, 0.168, 0.951, 0.1747, 0.951, 0.1053, 0.9577, 0.112, 0.9162, 0.3396, 0.9085, 0.3319, 0.9085, 0.2913, 0.9162, 0.2836, 0.2451, 0.2517, 0.2451, 0.1987, 0.3011, 0.1987, 0.3011, 0.2517, 0.3547, 0.903, 0.4077, 0.903, 0.4077, 0.959, 0.3547, 0.959, 0.3011, 0.1302, 0.3011, 0.1832, 0.2451, 0.1832, 0.2451, 0.1302, 0.2384, 0.1128, 0.2384, 0.09546, 0.3116, 0.09546, 0.3116, 0.1136, 0.6668, 0.6706, 0.6668, 0.5668, 0.7074, 0.5668, 0.7074, 0.6706, 0.9162, 0.2836, 0.9085, 0.2913, 0.8679, 0.2913, 0.8602, 0.2836, 0.8602, 0.2836, 0.8679, 0.2913, 0.8679, 0.3319, 0.8602, 0.3396, 0.8602, 0.3396, 0.8679, 0.3319, 0.9085, 0.3319, 0.9162, 0.3396, 0.6668, 0.5668, 0.6609, 0.559, 0.7133, 0.559, 0.7074, 0.5668, 0.7753, 0.5369, 0.7753, 0.6407, 0.7347, 0.6407, 0.7347, 0.5369, 0.6677, 0.3302, 0.6677, 0.2264, 0.7083, 0.2264, 0.7083, 0.3302, 0.7328, 0.007728, 0.7328, 0.1116, 0.6921, 0.1116, 0.6921, 0.007728, 0.6618, 0.2186, 0.6618, 0.1964, 0.7142, 0.1964, 0.7142, 0.2186, 0.7753, 0.6407, 0.7812, 0.6485, 0.7288, 0.6485, 0.7347, 0.6407, 0.6677, 0.2264, 0.6618, 0.2186, 0.7142, 0.2186, 0.7083, 0.2264, 0.7328, 0.1116, 0.7387, 0.1194, 0.6863, 0.1194, 0.6921, 0.1116, 0.7885, 0.9104, 0.7806, 0.9184, 0.7441, 0.9184, 0.7361, 0.9104, 0.7387, 0.1194, 0.7387, 0.1415, 0.6863, 0.1415, 0.6863, 0.1194, 0.6609, 0.559, 0.6609, 0.5369, 0.7133, 0.5369, 0.7133, 0.559, 0.7812, 0.6485, 0.7812, 0.6706, 0.7288, 0.6706, 0.7288, 0.6485, 0.8481, 0.6861, 0.8481, 0.7557, 0.8115, 0.7557, 0.8115, 0.6861, 0.7361, 0.9104, 0.7441, 0.9184, 0.7441, 0.9549, 0.7361, 0.9628, 0.7361, 0.9628, 0.7441, 0.9549, 0.7806, 0.9549, 0.7885, 0.9628, 0.7885, 0.9628, 0.7806, 0.9549, 0.7806, 0.9184, 0.7885, 0.9104, 0.8481, 0.7557, 0.8534, 0.7645, 0.8062, 0.7645, 0.8115, 0.7557, 0.1755, 0.7686, 0.1755, 0.8381, 0.139, 0.8381, 0.139, 0.7686, 0.8394, 0.1964, 0.8394, 0.266, 0.8029, 0.266, 0.8029, 0.1964, 0.8587, 0.007728, 0.8587, 0.07729, 0.8222, 0.07729, 0.8222, 0.007728, 0.8448, 0.2749, 0.8448, 0.3026, 0.7975, 0.3026, 0.7975, 0.2749, 0.1755, 0.8381, 0.1809, 0.847, 0.1336, 0.847, 0.139, 0.8381, 0.8394, 0.266, 0.8448, 0.2749, 0.7975, 0.2749, 0.8029, 0.266, 0.8587, 0.07729, 0.8641, 0.08615, 0.8168, 0.08615, 0.8222, 0.07729, 0.7541, 0.1766, 0.7541, 0.1293, 0.8014, 0.1293, 0.8014, 0.1766, 0.8641, 0.08615, 0.8641, 0.1139, 0.8168, 0.1139, 0.8168, 0.08615, 0.8534, 0.7645, 0.8534, 0.7922, 0.8062, 0.7922, 0.8062, 0.7645, 0.1809, 0.847, 0.1809, 0.8747, 0.1336, 0.8747, 0.1336, 0.847, 0.8606, 0.1769, 0.8168, 0.1769, 0.8168, 0.1293, 0.8606, 0.1293, 0.8689, 0.7034, 0.8798, 0.7062, 0.8798, 0.7208, 0.8689, 0.7208, 0.9383, 0.6861, 0.9274, 0.6916, 0.8798, 0.6916, 0.8689, 0.6861, 0.3655, 0.8371, 0.3547, 0.8338, 0.3547, 0.8159, 0.3655, 0.8225, 0.07434, 0.8601, 0.1181, 0.8601, 0.1181, 0.8747, 0.07434, 0.8747, 0.593, 0.9274, 0.6368, 0.9274, 0.6368, 0.942, 0.593, 0.942, 0.8594, 0.5906, 0.9278, 0.5906, 0.9278, 0.6086, 0.8594, 0.6086, 0.413, 0.8371, 0.4238, 0.8338, 0.4238, 0.8517, 0.413, 0.8517, 0.3655, 0.8225, 0.3547, 0.8159, 0.4238, 0.8159, 0.413, 0.8225, 0.3068, 0.5674, 0.3207, 0.5458, 0.3207, 0.6378, 0.3068, 0.6162, 0.8602, 0.2144, 0.9287, 0.2144, 0.9287, 0.2323, 0.8602, 0.2323, 0.2384, 0.557, 0.3068, 0.5674, 0.3068, 0.6162, 0.2384, 0.6261, 0.4827, 0.39, 0.4797, 0.3667, 0.5776, 0.3667, 0.5746, 0.39, 0.5042, 0.4191, 0.4827, 0.4136, 0.4827, 0.39, 0.5042, 0.4012, 0.5531, 0.4191, 0.5746, 0.4136, 0.5746, 0.4371, 0.5531, 0.4371, 0.4827, 0.4136, 0.4797, 0.4019, 0.4797, 0.3667, 0.4827, 0.39, 0.5746, 0.4136, 0.5776, 0.4019, 0.5776, 0.4371, 0.5746, 0.4371, 0.2384, 0.4248, 0.2384, 0.3896, 0.3362, 0.3896, 0.3362, 0.4248, 0.05766, 0.1004, 0.007728, 0.1004, 0.007728, 0.06518, 0.05766, 0.06518, 0.173, 0.1708, 0.123, 0.1708, 0.123, 0.1356, 0.173, 0.1356, 0.2229, 0.1708, 0.173, 0.1708, 0.173, 0.1356, 0.2229, 0.1356, 0.1076, 0.1004, 0.05766, 0.1004, 0.05766, 0.06518, 0.1076, 0.06518, 0.7361, 0.7971, 0.786, 0.7971, 0.786, 0.895, 0.7361, 0.895, 0.007728, 0.7935, 0.05765, 0.7935, 0.05765, 0.8913, 0.007728, 0.8913, 0.007728, 0.06518, 0.007728, 0.007728, 0.05766, 0.007728, 0.05766, 0.06518, 0.173, 0.206, 0.173, 0.2635, 0.123, 0.2635, 0.123, 0.206, 0.007728, 0.6801, 0.06518, 0.6801, 0.06518, 0.778, 0.007728, 0.778, 0.5613, 0.6224, 0.5771, 0.6135, 0.5771, 0.6887, 0.5613, 0.6798, 0.1336, 0.6039, 0.1336, 0.4491, 0.2087, 0.4491, 0.2087, 0.6039, 0.2103, 0.8078, 0.2015, 0.7919, 0.2015, 0.7258, 0.2103, 0.7099, 0.5613, 0.713, 0.5771, 0.7041, 0.5771, 0.7793, 0.5613, 0.7704, 0.5613, 0.7948, 0.5701, 0.8106, 0.5701, 0.8767, 0.5613, 0.8926, 0.7361, 0.7816, 0.7361, 0.7091, 0.7907, 0.7091, 0.7907, 0.7816, 0.593, 0.5214, 0.593, 0.3667, 0.6591, 0.3667, 0.6591, 0.5214, 0.4806, 0.3512, 0.4806, 0.1964, 0.5557, 0.1964, 0.5557, 0.3512, 0.6047, 0.1625, 0.6047, 0.007728, 0.6708, 0.007728, 0.6708, 0.1625, 0.862, 0.8726, 0.8723, 0.8828, 0.8062, 0.8828, 0.8164, 0.8726, 0.8164, 0.8179, 0.8062, 0.8077, 0.8723, 0.8077, 0.862, 0.8179, 0.862, 0.8179, 0.8723, 0.8077, 0.8723, 0.8828, 0.862, 0.8726, 0.8164, 0.8726, 0.8062, 0.8828, 0.8062, 0.8077, 0.8164, 0.8179, 0.6659, 0.7091, 0.6659, 0.6861, 0.7206, 0.6861, 0.7206, 0.7091, 0.9301, 0.4622, 0.9301, 0.3896, 0.9757, 0.3896, 0.9757, 0.4622, 0.6659, 0.7816, 0.6659, 0.7091, 0.7206, 0.7091, 0.7206, 0.7816, 0.8691, 0.4622, 0.8691, 0.3896, 0.9147, 0.3896, 0.9147, 0.4622, 0.9824, 0.7861, 0.9824, 0.7576, 0.9876, 0.7576, 0.9876, 0.7861, 0.8691, 0.3896, 0.8691, 0.3667, 0.9147, 0.3667, 0.9147, 0.3896, 0.7361, 0.7091, 0.7361, 0.6861, 0.7907, 0.6861, 0.7907, 0.7091, 0.9301, 0.3896, 0.9301, 0.3667, 0.9757, 0.3667, 0.9757, 0.3896, 0.1803, 0.8902, 0.189, 0.919, 0.189, 0.9646, 0.185, 0.9606, 0.1383, 0.9606, 0.1343, 0.9646, 0.1343, 0.919, 0.1336, 0.8902, 0.3022, 0.782, 0.331, 0.7827, 0.331, 0.8374, 0.3022, 0.8286, 0.185, 0.9606, 0.189, 0.9646, 0.1343, 0.9646, 0.1383, 0.9606, 0.2384, 0.696, 0.285, 0.698, 0.2868, 0.7685, 0.2402, 0.7666, 0.3262, 0.7236, 0.3022, 0.7236, 0.3023, 0.6532, 0.3262, 0.6532, 0.5424, 0.1336, 0.5853, 0.1336, 0.5853, 0.1803, 0.5424, 0.1803, 0.4363, 0.6634, 0.4602, 0.6634, 0.4602, 0.7338, 0.4363, 0.7338, 0.5619, 0.9511, 0.5536, 0.9594, 0.5536, 0.9128, 0.5619, 0.9211, 0.5693, 0.9211, 0.5776, 0.9128, 0.5776, 0.9594, 0.5693, 0.9511, 0.5693, 0.9511, 0.5776, 0.9594, 0.5536, 0.9594, 0.5619, 0.9511, 0.5619, 0.9211, 0.5536, 0.9128, 0.5776, 0.9128, 0.5693, 0.9211, 0.563, 0.9501, 0.5619, 0.9511, 0.5619, 0.9211, 0.563, 0.9221, 0.5682, 0.9221, 0.5693, 0.9211, 0.5693, 0.9511, 0.5682, 0.9501, 0.5682, 0.9501, 0.5693, 0.9511, 0.5619, 0.9511, 0.563, 0.9501, 0.563, 0.9221, 0.5619, 0.9211, 0.5693, 0.9211, 0.5682, 0.9221, 0.9826, 0.5808, 0.9879, 0.5808, 0.9879, 0.6088, 0.9826, 0.6088, 0.7975, 0.3466, 0.7975, 0.318, 0.8255, 0.318, 0.8255, 0.3466, 0.3067, 0.8528, 0.3067, 0.8813, 0.3015, 0.8813, 0.3015, 0.8528, 0.8777, 0.4882, 0.8777, 0.5168, 0.8498, 0.5168, 0.8498, 0.4882, 0.9432, 0.5369, 0.9672, 0.5369, 0.9672, 0.5835, 0.9432, 0.5835, 0.3262, 0.7236, 0.3262, 0.7665, 0.3023, 0.7665, 0.3022, 0.7236, 0.4602, 0.7338, 0.4602, 0.7767, 0.4363, 0.7767, 0.4363, 0.7338, 0.2384, 0.696, 0.2402, 0.6532, 0.2868, 0.6552, 0.285, 0.698, 0.1076, 0.1356, 0.05766, 0.1356, 0.05766, 0.1004, 0.1076, 0.1004, 0.2229, 0.206, 0.173, 0.206, 0.173, 0.1708, 0.2229, 0.1708, 0.173, 0.206, 0.123, 0.206, 0.123, 0.1708, 0.173, 0.1708, 0.05766, 0.1356, 0.007728, 0.1356, 0.007728, 0.1004, 0.05766, 0.1004, 0.2384, 0.46, 0.2384, 0.4248, 0.3362, 0.4248, 0.3362, 0.46, 0.5746, 0.39, 0.5776, 0.3667, 0.5776, 0.4019, 0.5746, 0.4136, 0.4827, 0.4371, 0.4797, 0.4371, 0.4797, 0.4019, 0.4827, 0.4136, 0.5531, 0.4012, 0.5746, 0.39, 0.5746, 0.4136, 0.5531, 0.4191, 0.5042, 0.4371, 0.4827, 0.4371, 0.4827, 0.4136, 0.5042, 0.4191, 0.8602, 0.1964, 0.9287, 0.1964, 0.9287, 0.2144, 0.8602, 0.2144, 0.413, 0.8225, 0.4238, 0.8159, 0.4238, 0.8338, 0.413, 0.8371, 0.8594, 0.5727, 0.9278, 0.5727, 0.9278, 0.5906, 0.8594, 0.5906, 0.593, 0.9128, 0.6368, 0.9128, 0.6368, 0.9274, 0.593, 0.9274, 0.07434, 0.8455, 0.1181, 0.8455, 0.1181, 0.8601, 0.07434, 0.8601, 0.3655, 0.8517, 0.3547, 0.8517, 0.3547, 0.8338, 0.3655, 0.8371, 0.8689, 0.6861, 0.8798, 0.6916, 0.8798, 0.7062, 0.8689, 0.7034, 0.2384, 0.1302, 0.2384, 0.1128, 0.3116, 0.1136, 0.3116, 0.1253, 0.2384, 0.2864, 0.2384, 0.269, 0.3116, 0.2682, 0.3116, 0.2864, 0.9383, 0.7208, 0.9274, 0.7208, 0.9274, 0.7062, 0.9383, 0.7034, 0.9683, 0.05453, 0.9406, 0.05453, 0.9406, 0.007728, 0.9683, 0.007728, 0.03953, 0.337, 0.007728, 0.2789, 0.1181, 0.2789, 0.08633, 0.337, 0.3116, 0.09546, 0.3393, 0.09546, 0.3393, 0.1136, 0.3116, 0.1136, 0.3116, 0.2682, 0.3393, 0.2682, 0.3393, 0.2864, 0.3116, 0.2864, 0.1173, 0.5573, 0.007727, 0.5573, 0.007727, 0.4469, 0.1173, 0.4469, 0.08633, 0.337, 0.1181, 0.2789, 0.1181, 0.3552, 0.08633, 0.3552, 0.03953, 0.3552, 0.007728, 0.3552, 0.007728, 0.2789, 0.03953, 0.337, 0.3547, 0.2749, 0.3547, 0.1987, 0.4651, 0.1987, 0.4651, 0.2749, 0.4643, 0.1603, 0.3547, 0.1603, 0.3547, 0.084, 0.4643, 0.084, 0.4642, 0.4429, 0.3547, 0.4429, 0.3547, 0.3667, 0.4642, 0.3667, 0.9906, 0.8699, 0.9906, 0.9013, 0.9774, 0.9013, 0.9774, 0.8699, 0.7843, 0.4974, 0.7843, 0.5106, 0.7711, 0.5106, 0.7711, 0.4974, 0.9028, 0.6554, 0.9028, 0.624, 0.916, 0.624, 0.916, 0.6554, 0.9505, 0.5196, 0.9505, 0.4882, 0.9636, 0.4882, 0.9636, 0.5196, 0.9906, 0.9168, 0.9906, 0.9482, 0.9774, 0.9482, 0.9774, 0.9168, 0.962, 0.8383, 0.962, 0.869, 0.9488, 0.869, 0.9488, 0.8383, 0.7281, 0.157, 0.7281, 0.1702, 0.7149, 0.1702, 0.7149, 0.157, 0.9441, 0.2271, 0.9441, 0.1964, 0.9573, 0.1964, 0.9573, 0.2271, 0.2044, 0.9208, 0.2044, 0.8902, 0.2176, 0.8902, 0.2176, 0.9208, 0.9488, 0.9457, 0.9488, 0.9151, 0.962, 0.9151, 0.962, 0.9457, 0.9107, 0.7709, 0.9107, 0.7841, 0.8975, 0.7841, 0.8975, 0.7709])
me_cube.materials.append(mat_material_001)
me_cube.materials.append(mat_material_002)
me_cube.use_mirror_vertex_groups = False
me_cube.update()
arm_armature_001 = bpy.data.armatures.new('Armature.001')  # bones are not reproduced

# ---- objects
ob_cube = bpy.data.objects.new('Cube', me_cube)
ob_armature = bpy.data.objects.new('Armature', arm_armature_001)

# ---- transforms, parenting, visibility, modifiers, constraints
ob_cube.parent = ob_armature
ob_cube.matrix_parent_inverse = Matrix(((0.271, 0.0, 0.0, -0.0), (0.0, -0.271, 7.103e-05, -0.0006346), (0.0, -7.103e-05, -0.271, 2.421), (-0.0, 0.0, -0.0, 1.0)))
ob_cube.location = (0.0, 0.0, 1.765)
ob_cube.scale = (0.5918, 0.43, 0.5918)
ob_cube.lock_rotations_4d = False
ob_cube.empty_display_type = 'ARROWS'
ob_cube.lineart.crease_threshold = 0.0
_vg = ob_cube.vertex_groups.new(name='Bone')
_vg = ob_cube.vertex_groups.new(name='Bone.001')
_vg = ob_cube.vertex_groups.new(name='Bone.003')
_vg = ob_cube.vertex_groups.new(name='Bone.002')
_vg = ob_cube.vertex_groups.new(name='Bone.010')
_vg = ob_cube.vertex_groups.new(name='Bone.011')
_vg = ob_cube.vertex_groups.new(name='Bone.012')
_vg = ob_cube.vertex_groups.new(name='Bone.013')
_vg = ob_cube.vertex_groups.new(name='Bone.004')
_vg = ob_cube.vertex_groups.new(name='Bone.005')
_vg = ob_cube.vertex_groups.new(name='Bone.006')
_vg = ob_cube.vertex_groups.new(name='Bone.007')
_vg = ob_cube.vertex_groups.new(name='Bone.008')
_vg = ob_cube.vertex_groups.new(name='Bone.009')
_vg = ob_cube.vertex_groups.new(name='Bone.014')
_vg = ob_cube.vertex_groups.new(name='Bone.015')
ob_armature.location = (0.0, 0.0, 8.935)
ob_armature.rotation_euler = (-3.142, -0.0, 0.0)
ob_armature.scale = (3.69, 3.69, 3.69)

# ---- collection membership
col_collection.objects.link(ob_cube)
col_collection.objects.link(ob_armature)

# ---- scene / render settings (as saved in the file)
scene.frame_start = 1; scene.frame_end = 250; scene.frame_set(1)
scene.render.engine = 'CYCLES'
scene.cycles.sampling_pattern = 'TABULATED_SOBOL'
scene.cycles.use_light_tree = False
scene.cycles.bake_type = 'DIFFUSE'
scene.view_settings.view_transform = 'Filmic'
bpy.context.view_layer.update()

# ---- added for rendering (the .blend has no active camera and no usable light): camera, sun
cam_auto = bpy.data.cameras.new('AutoCamera')
cam_auto.lens = 50.0
cam_auto.sensor_width = 36.0
cam_auto.clip_end = 1000.0
ob_auto_camera = bpy.data.objects.new('AutoCamera', cam_auto)
scene.collection.objects.link(ob_auto_camera)
ob_auto_camera.location = (14.061, -16.6901, 17.2842)
ob_auto_camera.rotation_euler = (1.09748, -7.21219e-08, 0.694738)
scene.camera = ob_auto_camera
light_auto_sun = bpy.data.lights.new('AutoSun', 'SUN')
light_auto_sun.energy = 3.0
light_auto_sun.angle = 0.0523599
ob_auto_sun = bpy.data.objects.new('AutoSun', light_auto_sun)
scene.collection.objects.link(ob_auto_sun)
ob_auto_sun.rotation_euler = (0.872665, 0.174533, 0.523599)
bpy.context.view_layer.update()
